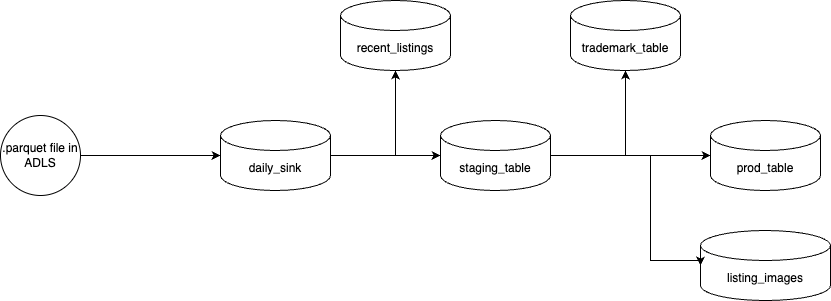

The diagram above was exported from draw.io. Its source (the exported page's mxGraphModel, read from the mxfile embedded in the PNG):
<mxGraphModel dx="968" dy="629" grid="1" gridSize="10" guides="1" tooltips="1" connect="1" arrows="1" fold="1" page="1" pageScale="1" pageWidth="1100" pageHeight="850" math="0" shadow="0">
  <root>
    <mxCell id="0" />
    <mxCell id="1" parent="0" />
    <mxCell id="xQcc1Ng_U5rpTBV9tApy-9" style="edgeStyle=orthogonalEdgeStyle;rounded=0;orthogonalLoop=1;jettySize=auto;html=1;" parent="1" source="xQcc1Ng_U5rpTBV9tApy-1" target="xQcc1Ng_U5rpTBV9tApy-2" edge="1">
      <mxGeometry relative="1" as="geometry" />
    </mxCell>
    <mxCell id="xQcc1Ng_U5rpTBV9tApy-1" value="daily_sink" style="shape=cylinder3;whiteSpace=wrap;html=1;boundedLbl=1;backgroundOutline=1;size=15;" parent="1" vertex="1">
      <mxGeometry x="290" y="200" width="110" height="70" as="geometry" />
    </mxCell>
    <mxCell id="xQcc1Ng_U5rpTBV9tApy-11" style="edgeStyle=orthogonalEdgeStyle;rounded=0;orthogonalLoop=1;jettySize=auto;html=1;" parent="1" source="xQcc1Ng_U5rpTBV9tApy-2" target="xQcc1Ng_U5rpTBV9tApy-3" edge="1">
      <mxGeometry relative="1" as="geometry" />
    </mxCell>
    <mxCell id="xQcc1Ng_U5rpTBV9tApy-2" value="staging_table" style="shape=cylinder3;whiteSpace=wrap;html=1;boundedLbl=1;backgroundOutline=1;size=15;" parent="1" vertex="1">
      <mxGeometry x="510" y="200" width="110" height="70" as="geometry" />
    </mxCell>
    <mxCell id="xQcc1Ng_U5rpTBV9tApy-3" value="prod_table" style="shape=cylinder3;whiteSpace=wrap;html=1;boundedLbl=1;backgroundOutline=1;size=15;" parent="1" vertex="1">
      <mxGeometry x="780" y="200" width="110" height="70" as="geometry" />
    </mxCell>
    <mxCell id="xQcc1Ng_U5rpTBV9tApy-4" value="recent_listings" style="shape=cylinder3;whiteSpace=wrap;html=1;boundedLbl=1;backgroundOutline=1;size=15;" parent="1" vertex="1">
      <mxGeometry x="410" y="80" width="110" height="70" as="geometry" />
    </mxCell>
    <mxCell id="xQcc1Ng_U5rpTBV9tApy-5" value="trademark_table" style="shape=cylinder3;whiteSpace=wrap;html=1;boundedLbl=1;backgroundOutline=1;size=15;" parent="1" vertex="1">
      <mxGeometry x="640" y="80" width="110" height="70" as="geometry" />
    </mxCell>
    <mxCell id="xQcc1Ng_U5rpTBV9tApy-7" style="edgeStyle=orthogonalEdgeStyle;rounded=0;orthogonalLoop=1;jettySize=auto;html=1;" parent="1" source="xQcc1Ng_U5rpTBV9tApy-6" target="xQcc1Ng_U5rpTBV9tApy-1" edge="1">
      <mxGeometry relative="1" as="geometry" />
    </mxCell>
    <mxCell id="xQcc1Ng_U5rpTBV9tApy-6" value=".parquet file in ADLS" style="ellipse;whiteSpace=wrap;html=1;aspect=fixed;" parent="1" vertex="1">
      <mxGeometry x="70" y="195" width="80" height="80" as="geometry" />
    </mxCell>
    <mxCell id="xQcc1Ng_U5rpTBV9tApy-8" style="edgeStyle=orthogonalEdgeStyle;rounded=0;orthogonalLoop=1;jettySize=auto;html=1;entryX=0.5;entryY=1;entryDx=0;entryDy=0;entryPerimeter=0;" parent="1" source="xQcc1Ng_U5rpTBV9tApy-1" target="xQcc1Ng_U5rpTBV9tApy-4" edge="1">
      <mxGeometry relative="1" as="geometry" />
    </mxCell>
    <mxCell id="xQcc1Ng_U5rpTBV9tApy-10" style="edgeStyle=orthogonalEdgeStyle;rounded=0;orthogonalLoop=1;jettySize=auto;html=1;entryX=0.5;entryY=1;entryDx=0;entryDy=0;entryPerimeter=0;" parent="1" source="xQcc1Ng_U5rpTBV9tApy-2" target="xQcc1Ng_U5rpTBV9tApy-5" edge="1">
      <mxGeometry relative="1" as="geometry" />
    </mxCell>
    <mxCell id="ABZ1Z-LYkdpdBJwRt2aR-1" value="listing_images" style="shape=cylinder3;whiteSpace=wrap;html=1;boundedLbl=1;backgroundOutline=1;size=15;" parent="1" vertex="1">
      <mxGeometry x="770" y="310" width="130" height="70" as="geometry" />
    </mxCell>
    <mxCell id="ABZ1Z-LYkdpdBJwRt2aR-2" style="edgeStyle=orthogonalEdgeStyle;rounded=0;orthogonalLoop=1;jettySize=auto;html=1;entryX=0;entryY=0.5;entryDx=0;entryDy=0;entryPerimeter=0;" parent="1" source="xQcc1Ng_U5rpTBV9tApy-2" target="ABZ1Z-LYkdpdBJwRt2aR-1" edge="1">
      <mxGeometry relative="1" as="geometry">
        <Array as="points">
          <mxPoint x="720" y="235" />
          <mxPoint x="720" y="340" />
          <mxPoint x="770" y="340" />
        </Array>
      </mxGeometry>
    </mxCell>
  </root>
</mxGraphModel>